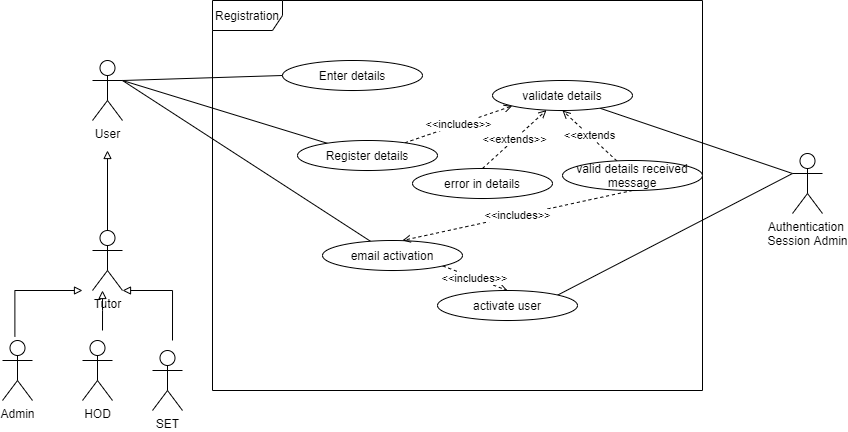

The diagram above was exported from draw.io. Its source (the exported page's mxGraphModel, read from the mxfile embedded in the PNG):
<mxGraphModel dx="749" dy="556" grid="1" gridSize="10" guides="1" tooltips="1" connect="1" arrows="1" fold="1" page="1" pageScale="1" pageWidth="1169" pageHeight="827" background="none" math="0" shadow="0">
  <root>
    <mxCell id="0" />
    <mxCell id="1" parent="0" />
    <mxCell id="wpwfgsYAm35-vt1TdAiA-1544" value="Registration" style="shape=umlFrame;whiteSpace=wrap;html=1;width=70;height=30;" vertex="1" parent="1">
      <mxGeometry x="430" y="230" width="490" height="390" as="geometry" />
    </mxCell>
    <mxCell id="wpwfgsYAm35-vt1TdAiA-1550" style="rounded=0;orthogonalLoop=1;jettySize=auto;html=1;exitX=1;exitY=0.3333333333333333;exitDx=0;exitDy=0;exitPerimeter=0;entryX=0;entryY=0.5;entryDx=0;entryDy=0;endArrow=none;endFill=0;" edge="1" parent="1" source="wpwfgsYAm35-vt1TdAiA-1545" target="wpwfgsYAm35-vt1TdAiA-1549">
      <mxGeometry relative="1" as="geometry" />
    </mxCell>
    <mxCell id="wpwfgsYAm35-vt1TdAiA-1552" style="edgeStyle=none;rounded=0;orthogonalLoop=1;jettySize=auto;html=1;exitX=1;exitY=0.3333333333333333;exitDx=0;exitDy=0;exitPerimeter=0;endArrow=none;endFill=0;" edge="1" parent="1" source="wpwfgsYAm35-vt1TdAiA-1545" target="wpwfgsYAm35-vt1TdAiA-1551">
      <mxGeometry relative="1" as="geometry" />
    </mxCell>
    <mxCell id="wpwfgsYAm35-vt1TdAiA-1573" style="edgeStyle=none;rounded=0;orthogonalLoop=1;jettySize=auto;html=1;exitX=1;exitY=0.3333333333333333;exitDx=0;exitDy=0;exitPerimeter=0;endArrow=none;endFill=0;" edge="1" parent="1" source="wpwfgsYAm35-vt1TdAiA-1545" target="wpwfgsYAm35-vt1TdAiA-1566">
      <mxGeometry relative="1" as="geometry" />
    </mxCell>
    <mxCell id="wpwfgsYAm35-vt1TdAiA-1545" value="User" style="shape=umlActor;verticalLabelPosition=bottom;verticalAlign=top;html=1;" vertex="1" parent="1">
      <mxGeometry x="310" y="290" width="30" height="60" as="geometry" />
    </mxCell>
    <mxCell id="wpwfgsYAm35-vt1TdAiA-1547" value="" style="edgeStyle=orthogonalEdgeStyle;rounded=0;orthogonalLoop=1;jettySize=auto;html=1;endArrow=block;endFill=0;" edge="1" parent="1" source="wpwfgsYAm35-vt1TdAiA-1546">
      <mxGeometry relative="1" as="geometry">
        <mxPoint x="325" y="380" as="targetPoint" />
      </mxGeometry>
    </mxCell>
    <mxCell id="wpwfgsYAm35-vt1TdAiA-1546" value="Tutor" style="shape=umlActor;verticalLabelPosition=bottom;verticalAlign=top;html=1;" vertex="1" parent="1">
      <mxGeometry x="310" y="460" width="30" height="60" as="geometry" />
    </mxCell>
    <mxCell id="wpwfgsYAm35-vt1TdAiA-1565" value="&amp;lt;&amp;lt;includes&amp;gt;&amp;gt;" style="edgeStyle=none;rounded=0;orthogonalLoop=1;jettySize=auto;html=1;entryX=0;entryY=1;entryDx=0;entryDy=0;endArrow=open;endFill=0;dashed=1;" edge="1" parent="1" source="wpwfgsYAm35-vt1TdAiA-1551" target="wpwfgsYAm35-vt1TdAiA-1563">
      <mxGeometry relative="1" as="geometry" />
    </mxCell>
    <mxCell id="wpwfgsYAm35-vt1TdAiA-1549" value="Enter details" style="ellipse;whiteSpace=wrap;html=1;" vertex="1" parent="1">
      <mxGeometry x="500" y="290" width="140" height="30" as="geometry" />
    </mxCell>
    <mxCell id="wpwfgsYAm35-vt1TdAiA-1551" value="Register details" style="ellipse;whiteSpace=wrap;html=1;" vertex="1" parent="1">
      <mxGeometry x="515" y="370" width="140" height="30" as="geometry" />
    </mxCell>
    <mxCell id="wpwfgsYAm35-vt1TdAiA-1553" value="Admin" style="shape=umlActor;verticalLabelPosition=bottom;verticalAlign=top;html=1;" vertex="1" parent="1">
      <mxGeometry x="220" y="570" width="30" height="60" as="geometry" />
    </mxCell>
    <mxCell id="wpwfgsYAm35-vt1TdAiA-1554" value="HOD" style="shape=umlActor;verticalLabelPosition=bottom;verticalAlign=top;html=1;" vertex="1" parent="1">
      <mxGeometry x="300" y="570" width="30" height="60" as="geometry" />
    </mxCell>
    <mxCell id="wpwfgsYAm35-vt1TdAiA-1555" value="SET" style="shape=umlActor;verticalLabelPosition=bottom;verticalAlign=top;html=1;" vertex="1" parent="1">
      <mxGeometry x="370" y="580" width="30" height="60" as="geometry" />
    </mxCell>
    <mxCell id="wpwfgsYAm35-vt1TdAiA-1557" value="" style="edgeStyle=orthogonalEdgeStyle;rounded=0;orthogonalLoop=1;jettySize=auto;html=1;endArrow=block;endFill=0;" edge="1" parent="1">
      <mxGeometry relative="1" as="geometry">
        <mxPoint x="320" y="560" as="sourcePoint" />
        <mxPoint x="320" y="520" as="targetPoint" />
        <Array as="points">
          <mxPoint x="320" y="540" />
          <mxPoint x="320" y="540" />
        </Array>
      </mxGeometry>
    </mxCell>
    <mxCell id="wpwfgsYAm35-vt1TdAiA-1558" value="" style="edgeStyle=orthogonalEdgeStyle;rounded=0;orthogonalLoop=1;jettySize=auto;html=1;endArrow=block;endFill=0;" edge="1" parent="1">
      <mxGeometry relative="1" as="geometry">
        <mxPoint x="390" y="570" as="sourcePoint" />
        <mxPoint x="340" y="520" as="targetPoint" />
        <Array as="points">
          <mxPoint x="390" y="520" />
        </Array>
      </mxGeometry>
    </mxCell>
    <mxCell id="wpwfgsYAm35-vt1TdAiA-1560" value="" style="edgeStyle=orthogonalEdgeStyle;rounded=0;orthogonalLoop=1;jettySize=auto;html=1;endArrow=block;endFill=0;exitX=0.413;exitY=-0.066;exitDx=0;exitDy=0;exitPerimeter=0;" edge="1" parent="1" source="wpwfgsYAm35-vt1TdAiA-1553">
      <mxGeometry relative="1" as="geometry">
        <mxPoint x="330" y="570" as="sourcePoint" />
        <mxPoint x="300" y="520" as="targetPoint" />
        <Array as="points">
          <mxPoint x="232" y="520" />
        </Array>
      </mxGeometry>
    </mxCell>
    <mxCell id="wpwfgsYAm35-vt1TdAiA-1564" value="" style="edgeStyle=none;rounded=0;orthogonalLoop=1;jettySize=auto;html=1;exitX=0;exitY=0.3333333333333333;exitDx=0;exitDy=0;exitPerimeter=0;endArrow=none;endFill=0;" edge="1" parent="1" source="wpwfgsYAm35-vt1TdAiA-1561" target="wpwfgsYAm35-vt1TdAiA-1563">
      <mxGeometry relative="1" as="geometry" />
    </mxCell>
    <mxCell id="wpwfgsYAm35-vt1TdAiA-1561" value="Authentication &lt;br&gt;Session Admin" style="shape=umlActor;verticalLabelPosition=bottom;verticalAlign=top;html=1;" vertex="1" parent="1">
      <mxGeometry x="1010" y="383" width="30" height="60" as="geometry" />
    </mxCell>
    <mxCell id="wpwfgsYAm35-vt1TdAiA-1569" value="&amp;lt;&amp;lt;extends" style="edgeStyle=none;rounded=0;orthogonalLoop=1;jettySize=auto;html=1;dashed=1;endArrow=open;endFill=0;entryX=0.5;entryY=1;entryDx=0;entryDy=0;" edge="1" parent="1" source="wpwfgsYAm35-vt1TdAiA-1567" target="wpwfgsYAm35-vt1TdAiA-1563">
      <mxGeometry relative="1" as="geometry" />
    </mxCell>
    <mxCell id="wpwfgsYAm35-vt1TdAiA-1563" value="validate details" style="ellipse;whiteSpace=wrap;html=1;" vertex="1" parent="1">
      <mxGeometry x="710" y="310" width="140" height="30" as="geometry" />
    </mxCell>
    <mxCell id="wpwfgsYAm35-vt1TdAiA-1576" value="&amp;lt;&amp;lt;includes&amp;gt;&amp;gt;" style="edgeStyle=none;rounded=0;orthogonalLoop=1;jettySize=auto;html=1;exitX=1;exitY=1;exitDx=0;exitDy=0;entryX=0.5;entryY=0;entryDx=0;entryDy=0;endArrow=open;endFill=0;dashed=1;" edge="1" parent="1" source="wpwfgsYAm35-vt1TdAiA-1566" target="wpwfgsYAm35-vt1TdAiA-1575">
      <mxGeometry relative="1" as="geometry" />
    </mxCell>
    <mxCell id="wpwfgsYAm35-vt1TdAiA-1566" value="email activation" style="ellipse;whiteSpace=wrap;html=1;" vertex="1" parent="1">
      <mxGeometry x="540" y="470" width="140" height="30" as="geometry" />
    </mxCell>
    <mxCell id="wpwfgsYAm35-vt1TdAiA-1570" value="&amp;lt;&amp;lt;includes&amp;gt;&amp;gt;" style="edgeStyle=none;rounded=0;orthogonalLoop=1;jettySize=auto;html=1;exitX=0.5;exitY=1;exitDx=0;exitDy=0;dashed=1;endArrow=open;endFill=0;" edge="1" parent="1" source="wpwfgsYAm35-vt1TdAiA-1567">
      <mxGeometry relative="1" as="geometry">
        <mxPoint x="620" y="470" as="targetPoint" />
      </mxGeometry>
    </mxCell>
    <mxCell id="wpwfgsYAm35-vt1TdAiA-1567" value="valid details received message" style="ellipse;whiteSpace=wrap;html=1;" vertex="1" parent="1">
      <mxGeometry x="780" y="390" width="140" height="30" as="geometry" />
    </mxCell>
    <mxCell id="wpwfgsYAm35-vt1TdAiA-1572" value="&amp;lt;&amp;lt;extends&amp;gt;&amp;gt;" style="edgeStyle=none;rounded=0;orthogonalLoop=1;jettySize=auto;html=1;exitX=0.5;exitY=0;exitDx=0;exitDy=0;dashed=1;endArrow=open;endFill=0;" edge="1" parent="1" source="wpwfgsYAm35-vt1TdAiA-1571" target="wpwfgsYAm35-vt1TdAiA-1563">
      <mxGeometry relative="1" as="geometry" />
    </mxCell>
    <mxCell id="wpwfgsYAm35-vt1TdAiA-1571" value="error in details" style="ellipse;whiteSpace=wrap;html=1;" vertex="1" parent="1">
      <mxGeometry x="630" y="398" width="140" height="30" as="geometry" />
    </mxCell>
    <mxCell id="wpwfgsYAm35-vt1TdAiA-1577" style="edgeStyle=none;rounded=0;orthogonalLoop=1;jettySize=auto;html=1;exitX=1;exitY=0;exitDx=0;exitDy=0;entryX=0;entryY=0.3333333333333333;entryDx=0;entryDy=0;entryPerimeter=0;endArrow=none;endFill=0;" edge="1" parent="1" source="wpwfgsYAm35-vt1TdAiA-1575" target="wpwfgsYAm35-vt1TdAiA-1561">
      <mxGeometry relative="1" as="geometry" />
    </mxCell>
    <mxCell id="wpwfgsYAm35-vt1TdAiA-1575" value="activate user" style="ellipse;whiteSpace=wrap;html=1;" vertex="1" parent="1">
      <mxGeometry x="655" y="520" width="140" height="30" as="geometry" />
    </mxCell>
  </root>
</mxGraphModel>